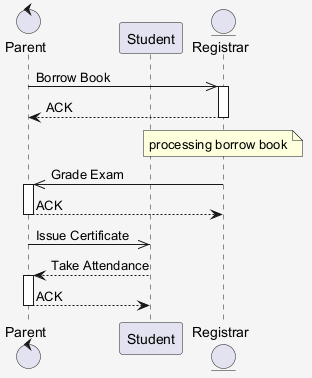

The diagram above was rendered by PlantUML. Its source (embedded in the PNG):
@startuml
skinparam shadowing false
skinparam backgroundColor #F5F5F5
control "Parent" as P
participant "Student" as S
entity "Registrar" as R
P ->> R : Borrow Book
activate R
R --> P : ACK
deactivate R
note over R : processing borrow book
R ->> P : Grade Exam
activate P
P --> R : ACK
deactivate P
P ->> S : Issue Certificate
S --> P : Take Attendance
activate P
P --> S : ACK
deactivate P
@enduml